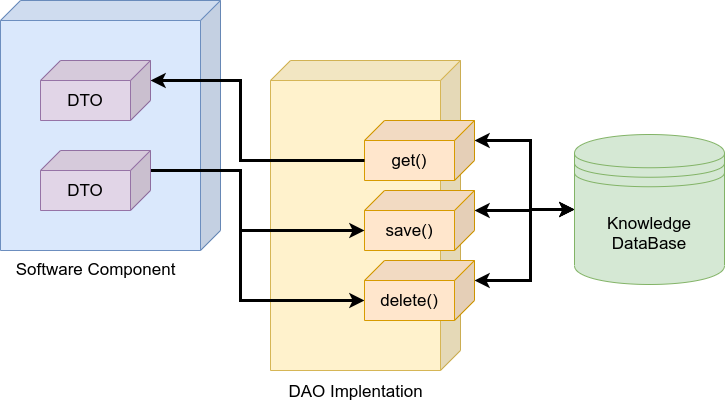

The diagram above was exported from draw.io. Its source (the exported page's mxGraphModel, read from the mxfile embedded in the PNG):
<mxGraphModel dx="1990" dy="774" grid="1" gridSize="10" guides="1" tooltips="1" connect="1" arrows="1" fold="1" page="1" pageScale="1" pageWidth="827" pageHeight="1169" math="0" shadow="0">
  <root>
    <mxCell id="0" />
    <mxCell id="1" parent="0" />
    <mxCell id="r-n3IfG25zsKZkbpkJpF-1" value="" style="shape=cube;whiteSpace=wrap;html=1;boundedLbl=1;backgroundOutline=1;darkOpacity=0.05;darkOpacity2=0.1;fillColor=#dae8fc;strokeColor=#6c8ebf;flipH=1;" parent="1" vertex="1">
      <mxGeometry x="10" y="110" width="220" height="250" as="geometry" />
    </mxCell>
    <mxCell id="r-n3IfG25zsKZkbpkJpF-4" value="" style="shape=cube;whiteSpace=wrap;html=1;boundedLbl=1;backgroundOutline=1;darkOpacity=0.05;darkOpacity2=0.1;fillColor=#fff2cc;strokeColor=#d6b656;flipH=1;" parent="1" vertex="1">
      <mxGeometry x="280" y="170" width="190" height="310" as="geometry" />
    </mxCell>
    <mxCell id="r-n3IfG25zsKZkbpkJpF-13" style="edgeStyle=orthogonalEdgeStyle;rounded=0;orthogonalLoop=1;jettySize=auto;html=1;exitX=0;exitY=0;exitDx=0;exitDy=20;exitPerimeter=0;fontSize=17;strokeWidth=3;startArrow=classic;startFill=1;entryX=0;entryY=0.5;entryDx=0;entryDy=0;" parent="1" source="r-n3IfG25zsKZkbpkJpF-5" target="r-n3IfG25zsKZkbpkJpF-11" edge="1">
      <mxGeometry relative="1" as="geometry">
        <Array as="points">
          <mxPoint x="540" y="250" />
          <mxPoint x="540" y="319" />
        </Array>
        <mxPoint x="570" y="319" as="targetPoint" />
      </mxGeometry>
    </mxCell>
    <mxCell id="r-n3IfG25zsKZkbpkJpF-5" value="get()" style="shape=cube;whiteSpace=wrap;html=1;boundedLbl=1;backgroundOutline=1;darkOpacity=0.05;darkOpacity2=0.1;fillColor=#ffe6cc;strokeColor=#d79b00;flipH=1;fontSize=17;" parent="1" vertex="1">
      <mxGeometry x="374" y="230" width="110" height="60" as="geometry" />
    </mxCell>
    <mxCell id="ms8eLVnVZlagwWBrMCB6-5" style="edgeStyle=orthogonalEdgeStyle;rounded=0;orthogonalLoop=1;jettySize=auto;html=1;exitX=0;exitY=0;exitDx=0;exitDy=19.999999999999996;exitPerimeter=0;entryX=0;entryY=0.5;entryDx=0;entryDy=0;startArrow=classic;startFill=1;strokeWidth=3;" parent="1" source="r-n3IfG25zsKZkbpkJpF-6" target="r-n3IfG25zsKZkbpkJpF-11" edge="1">
      <mxGeometry relative="1" as="geometry">
        <Array as="points">
          <mxPoint x="540" y="320" />
          <mxPoint x="540" y="319" />
        </Array>
      </mxGeometry>
    </mxCell>
    <mxCell id="r-n3IfG25zsKZkbpkJpF-6" value="save()" style="shape=cube;whiteSpace=wrap;html=1;boundedLbl=1;backgroundOutline=1;darkOpacity=0.05;darkOpacity2=0.1;fillColor=#ffe6cc;strokeColor=#d79b00;flipH=1;fontSize=17;" parent="1" vertex="1">
      <mxGeometry x="374" y="300" width="110" height="60" as="geometry" />
    </mxCell>
    <mxCell id="r-n3IfG25zsKZkbpkJpF-15" style="edgeStyle=orthogonalEdgeStyle;rounded=0;orthogonalLoop=1;jettySize=auto;html=1;exitX=0;exitY=0;exitDx=0;exitDy=20;exitPerimeter=0;fontSize=17;strokeWidth=3;startArrow=classic;startFill=1;entryX=0;entryY=0.5;entryDx=0;entryDy=0;" parent="1" source="r-n3IfG25zsKZkbpkJpF-7" target="r-n3IfG25zsKZkbpkJpF-11" edge="1">
      <mxGeometry relative="1" as="geometry">
        <mxPoint x="560" y="280" as="targetPoint" />
        <Array as="points">
          <mxPoint x="540" y="390" />
          <mxPoint x="540" y="319" />
        </Array>
      </mxGeometry>
    </mxCell>
    <mxCell id="r-n3IfG25zsKZkbpkJpF-30" style="edgeStyle=orthogonalEdgeStyle;rounded=0;orthogonalLoop=1;jettySize=auto;html=1;exitX=0;exitY=0;exitDx=110;exitDy=40;exitPerimeter=0;entryX=0;entryY=0;entryDx=0;entryDy=20;entryPerimeter=0;startArrow=classic;startFill=1;endArrow=none;endFill=0;strokeWidth=3;fontSize=17;" parent="1" source="r-n3IfG25zsKZkbpkJpF-7" target="r-n3IfG25zsKZkbpkJpF-28" edge="1">
      <mxGeometry relative="1" as="geometry">
        <Array as="points">
          <mxPoint x="250" y="410" />
          <mxPoint x="250" y="280" />
        </Array>
      </mxGeometry>
    </mxCell>
    <mxCell id="r-n3IfG25zsKZkbpkJpF-7" value="delete()" style="shape=cube;whiteSpace=wrap;html=1;boundedLbl=1;backgroundOutline=1;darkOpacity=0.05;darkOpacity2=0.1;fillColor=#ffe6cc;strokeColor=#d79b00;flipH=1;fontSize=17;" parent="1" vertex="1">
      <mxGeometry x="374" y="370" width="110" height="60" as="geometry" />
    </mxCell>
    <mxCell id="r-n3IfG25zsKZkbpkJpF-10" style="edgeStyle=orthogonalEdgeStyle;rounded=0;orthogonalLoop=1;jettySize=auto;html=1;exitX=0;exitY=0;exitDx=0;exitDy=20;entryX=0;entryY=0;entryDx=110;entryDy=40;entryPerimeter=0;fontSize=17;strokeWidth=3;exitPerimeter=0;" parent="1" source="r-n3IfG25zsKZkbpkJpF-28" target="r-n3IfG25zsKZkbpkJpF-6" edge="1">
      <mxGeometry relative="1" as="geometry">
        <mxPoint x="125" y="285" as="sourcePoint" />
        <Array as="points">
          <mxPoint x="250" y="280" />
          <mxPoint x="250" y="340" />
        </Array>
      </mxGeometry>
    </mxCell>
    <mxCell id="r-n3IfG25zsKZkbpkJpF-9" style="edgeStyle=orthogonalEdgeStyle;rounded=0;orthogonalLoop=1;jettySize=auto;html=1;entryX=0;entryY=0;entryDx=110;entryDy=40;entryPerimeter=0;fontSize=17;strokeWidth=3;endArrow=none;endFill=0;startArrow=classic;startFill=1;exitX=0;exitY=0;exitDx=0;exitDy=20;exitPerimeter=0;" parent="1" source="r-n3IfG25zsKZkbpkJpF-27" target="r-n3IfG25zsKZkbpkJpF-5" edge="1">
      <mxGeometry relative="1" as="geometry">
        <mxPoint x="125" y="185" as="sourcePoint" />
        <Array as="points">
          <mxPoint x="250" y="190" />
          <mxPoint x="250" y="270" />
        </Array>
      </mxGeometry>
    </mxCell>
    <mxCell id="r-n3IfG25zsKZkbpkJpF-11" value="Knowledge DataBase" style="shape=datastore;whiteSpace=wrap;html=1;fontSize=17;fillColor=#d5e8d4;strokeColor=#82b366;" parent="1" vertex="1">
      <mxGeometry x="584" y="244" width="150" height="150" as="geometry" />
    </mxCell>
    <mxCell id="r-n3IfG25zsKZkbpkJpF-18" value="DAO Implentation" style="text;html=1;align=center;verticalAlign=middle;resizable=0;points=[];autosize=1;fontSize=17;" parent="1" vertex="1">
      <mxGeometry x="290" y="486" width="150" height="30" as="geometry" />
    </mxCell>
    <mxCell id="r-n3IfG25zsKZkbpkJpF-19" value="Software Component" style="text;html=1;align=center;verticalAlign=middle;resizable=0;points=[];autosize=1;fontSize=17;" parent="1" vertex="1">
      <mxGeometry x="15" y="364" width="180" height="30" as="geometry" />
    </mxCell>
    <mxCell id="r-n3IfG25zsKZkbpkJpF-27" value="DTO" style="shape=cube;whiteSpace=wrap;html=1;boundedLbl=1;backgroundOutline=1;darkOpacity=0.05;darkOpacity2=0.1;fillColor=#e1d5e7;strokeColor=#9673a6;flipH=1;fontSize=17;" parent="1" vertex="1">
      <mxGeometry x="50" y="170" width="110" height="60" as="geometry" />
    </mxCell>
    <mxCell id="r-n3IfG25zsKZkbpkJpF-28" value="DTO" style="shape=cube;whiteSpace=wrap;html=1;boundedLbl=1;backgroundOutline=1;darkOpacity=0.05;darkOpacity2=0.1;fillColor=#e1d5e7;strokeColor=#9673a6;flipH=1;fontSize=17;" parent="1" vertex="1">
      <mxGeometry x="50" y="260" width="110" height="60" as="geometry" />
    </mxCell>
  </root>
</mxGraphModel>